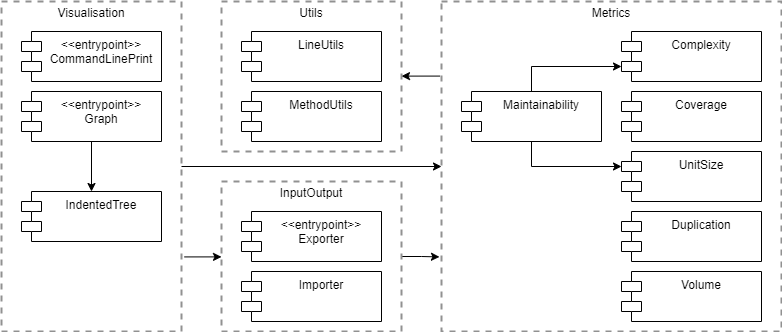

The diagram above was exported from draw.io. Its source (the exported page's mxGraphModel, read from the mxfile embedded in the PNG):
<mxGraphModel dx="1102" dy="1025" grid="1" gridSize="10" guides="1" tooltips="1" connect="1" arrows="1" fold="1" page="1" pageScale="1" pageWidth="827" pageHeight="1169" math="0" shadow="0">
  <root>
    <mxCell id="WIyWlLk6GJQsqaUBKTNV-0" />
    <mxCell id="WIyWlLk6GJQsqaUBKTNV-1" parent="WIyWlLk6GJQsqaUBKTNV-0" />
    <mxCell id="G4UKa07jpUmlQp_zJKFd-23" style="edgeStyle=orthogonalEdgeStyle;rounded=0;orthogonalLoop=1;jettySize=auto;html=1;entryX=0;entryY=0.5;entryDx=0;entryDy=0;" parent="WIyWlLk6GJQsqaUBKTNV-1" source="G4UKa07jpUmlQp_zJKFd-2" target="G4UKa07jpUmlQp_zJKFd-6" edge="1">
      <mxGeometry relative="1" as="geometry" />
    </mxCell>
    <mxCell id="J3dZRqYLRQ8QB8EadD1l-5" style="edgeStyle=orthogonalEdgeStyle;rounded=0;orthogonalLoop=1;jettySize=auto;html=1;entryX=0;entryY=0.5;entryDx=0;entryDy=0;exitX=1.015;exitY=0.774;exitDx=0;exitDy=0;exitPerimeter=0;" parent="WIyWlLk6GJQsqaUBKTNV-1" source="G4UKa07jpUmlQp_zJKFd-2" target="J3dZRqYLRQ8QB8EadD1l-0" edge="1">
      <mxGeometry relative="1" as="geometry" />
    </mxCell>
    <mxCell id="G4UKa07jpUmlQp_zJKFd-2" value="Visualisation" style="fontStyle=0;verticalAlign=top;align=center;spacingTop=-2;fillColor=none;rounded=0;whiteSpace=wrap;html=1;strokeColor=#919191;strokeWidth=2;dashed=1;container=1;collapsible=0;expand=0;recursiveResize=0;labelBackgroundColor=none;" parent="WIyWlLk6GJQsqaUBKTNV-1" vertex="1">
      <mxGeometry x="80" y="50" width="180" height="330" as="geometry" />
    </mxCell>
    <mxCell id="G4UKa07jpUmlQp_zJKFd-0" value="&lt;&lt;entrypoint&gt;&gt;&#10;CommandLinePrint" style="shape=module;align=left;spacingLeft=20;align=center;verticalAlign=top;" parent="G4UKa07jpUmlQp_zJKFd-2" vertex="1">
      <mxGeometry x="20" y="30" width="140" height="50" as="geometry" />
    </mxCell>
    <mxCell id="G4UKa07jpUmlQp_zJKFd-5" style="edgeStyle=orthogonalEdgeStyle;rounded=0;orthogonalLoop=1;jettySize=auto;html=1;entryX=0.5;entryY=0;entryDx=0;entryDy=0;" parent="G4UKa07jpUmlQp_zJKFd-2" source="G4UKa07jpUmlQp_zJKFd-3" target="G4UKa07jpUmlQp_zJKFd-4" edge="1">
      <mxGeometry relative="1" as="geometry" />
    </mxCell>
    <mxCell id="G4UKa07jpUmlQp_zJKFd-3" value="&lt;&lt;entrypoint&gt;&gt;&#10;Graph" style="shape=module;align=left;spacingLeft=20;align=center;verticalAlign=top;" parent="G4UKa07jpUmlQp_zJKFd-2" vertex="1">
      <mxGeometry x="20" y="90" width="140" height="50" as="geometry" />
    </mxCell>
    <mxCell id="G4UKa07jpUmlQp_zJKFd-4" value="IndentedTree" style="shape=module;align=left;spacingLeft=20;align=center;verticalAlign=top;" parent="G4UKa07jpUmlQp_zJKFd-2" vertex="1">
      <mxGeometry x="20" y="190" width="140" height="50" as="geometry" />
    </mxCell>
    <mxCell id="J3dZRqYLRQ8QB8EadD1l-4" style="edgeStyle=orthogonalEdgeStyle;rounded=0;orthogonalLoop=1;jettySize=auto;html=1;entryX=1;entryY=0.5;entryDx=0;entryDy=0;exitX=-0.004;exitY=0.226;exitDx=0;exitDy=0;exitPerimeter=0;" parent="WIyWlLk6GJQsqaUBKTNV-1" source="G4UKa07jpUmlQp_zJKFd-6" target="G4UKa07jpUmlQp_zJKFd-18" edge="1">
      <mxGeometry relative="1" as="geometry" />
    </mxCell>
    <mxCell id="G4UKa07jpUmlQp_zJKFd-6" value="Metrics" style="fontStyle=0;verticalAlign=top;align=center;spacingTop=-2;fillColor=none;rounded=0;whiteSpace=wrap;html=1;strokeColor=#919191;strokeWidth=2;dashed=1;container=1;collapsible=0;expand=0;recursiveResize=0;labelBackgroundColor=none;" parent="WIyWlLk6GJQsqaUBKTNV-1" vertex="1">
      <mxGeometry x="520" y="50" width="340" height="330" as="geometry" />
    </mxCell>
    <mxCell id="G4UKa07jpUmlQp_zJKFd-25" style="edgeStyle=orthogonalEdgeStyle;rounded=0;orthogonalLoop=1;jettySize=auto;html=1;entryX=0;entryY=0;entryDx=0;entryDy=15;entryPerimeter=0;exitX=0.5;exitY=1;exitDx=0;exitDy=0;" parent="G4UKa07jpUmlQp_zJKFd-6" source="G4UKa07jpUmlQp_zJKFd-9" target="G4UKa07jpUmlQp_zJKFd-13" edge="1">
      <mxGeometry relative="1" as="geometry" />
    </mxCell>
    <mxCell id="G4UKa07jpUmlQp_zJKFd-26" style="edgeStyle=orthogonalEdgeStyle;rounded=0;orthogonalLoop=1;jettySize=auto;html=1;entryX=0;entryY=0;entryDx=0;entryDy=35;entryPerimeter=0;exitX=0.5;exitY=0;exitDx=0;exitDy=0;" parent="G4UKa07jpUmlQp_zJKFd-6" source="G4UKa07jpUmlQp_zJKFd-9" target="G4UKa07jpUmlQp_zJKFd-11" edge="1">
      <mxGeometry relative="1" as="geometry" />
    </mxCell>
    <mxCell id="G4UKa07jpUmlQp_zJKFd-9" value="Maintainability" style="shape=module;align=left;spacingLeft=20;align=center;verticalAlign=top;" parent="G4UKa07jpUmlQp_zJKFd-6" vertex="1">
      <mxGeometry x="20" y="90" width="140" height="50" as="geometry" />
    </mxCell>
    <mxCell id="G4UKa07jpUmlQp_zJKFd-11" value="Complexity" style="shape=module;align=left;spacingLeft=20;align=center;verticalAlign=top;" parent="G4UKa07jpUmlQp_zJKFd-6" vertex="1">
      <mxGeometry x="180" y="30" width="140" height="50" as="geometry" />
    </mxCell>
    <mxCell id="G4UKa07jpUmlQp_zJKFd-13" value="UnitSize" style="shape=module;align=left;spacingLeft=20;align=center;verticalAlign=top;" parent="G4UKa07jpUmlQp_zJKFd-6" vertex="1">
      <mxGeometry x="180" y="150" width="140" height="50" as="geometry" />
    </mxCell>
    <mxCell id="G4UKa07jpUmlQp_zJKFd-15" value="Coverage" style="shape=module;align=left;spacingLeft=20;align=center;verticalAlign=top;" parent="G4UKa07jpUmlQp_zJKFd-6" vertex="1">
      <mxGeometry x="180" y="90" width="140" height="50" as="geometry" />
    </mxCell>
    <mxCell id="G4UKa07jpUmlQp_zJKFd-16" value="Duplication" style="shape=module;align=left;spacingLeft=20;align=center;verticalAlign=top;" parent="G4UKa07jpUmlQp_zJKFd-6" vertex="1">
      <mxGeometry x="180" y="210" width="140" height="50" as="geometry" />
    </mxCell>
    <mxCell id="G4UKa07jpUmlQp_zJKFd-17" value="Volume" style="shape=module;align=left;spacingLeft=20;align=center;verticalAlign=top;" parent="G4UKa07jpUmlQp_zJKFd-6" vertex="1">
      <mxGeometry x="180" y="270" width="140" height="50" as="geometry" />
    </mxCell>
    <mxCell id="G4UKa07jpUmlQp_zJKFd-18" value="Utils" style="fontStyle=0;verticalAlign=top;align=center;spacingTop=-2;fillColor=none;rounded=0;whiteSpace=wrap;html=1;strokeColor=#919191;strokeWidth=2;dashed=1;container=1;collapsible=0;expand=0;recursiveResize=0;labelBackgroundColor=none;" parent="WIyWlLk6GJQsqaUBKTNV-1" vertex="1">
      <mxGeometry x="300" y="50" width="180" height="150" as="geometry" />
    </mxCell>
    <mxCell id="G4UKa07jpUmlQp_zJKFd-19" value="LineUtils" style="shape=module;align=left;spacingLeft=20;align=center;verticalAlign=top;" parent="G4UKa07jpUmlQp_zJKFd-18" vertex="1">
      <mxGeometry x="20" y="30" width="140" height="50" as="geometry" />
    </mxCell>
    <mxCell id="G4UKa07jpUmlQp_zJKFd-21" value="MethodUtils" style="shape=module;align=left;spacingLeft=20;align=center;verticalAlign=top;" parent="G4UKa07jpUmlQp_zJKFd-18" vertex="1">
      <mxGeometry x="20" y="90" width="140" height="50" as="geometry" />
    </mxCell>
    <mxCell id="J3dZRqYLRQ8QB8EadD1l-6" style="edgeStyle=orthogonalEdgeStyle;rounded=0;orthogonalLoop=1;jettySize=auto;html=1;entryX=-0.006;entryY=0.774;entryDx=0;entryDy=0;entryPerimeter=0;" parent="WIyWlLk6GJQsqaUBKTNV-1" source="J3dZRqYLRQ8QB8EadD1l-0" target="G4UKa07jpUmlQp_zJKFd-6" edge="1">
      <mxGeometry relative="1" as="geometry" />
    </mxCell>
    <mxCell id="J3dZRqYLRQ8QB8EadD1l-0" value="InputOutput" style="fontStyle=0;verticalAlign=top;align=center;spacingTop=-2;fillColor=none;rounded=0;whiteSpace=wrap;html=1;strokeColor=#919191;strokeWidth=2;dashed=1;container=1;collapsible=0;expand=0;recursiveResize=0;labelBackgroundColor=none;" parent="WIyWlLk6GJQsqaUBKTNV-1" vertex="1">
      <mxGeometry x="300" y="230" width="180" height="150" as="geometry" />
    </mxCell>
    <mxCell id="J3dZRqYLRQ8QB8EadD1l-1" value="&lt;&lt;entrypoint&gt;&gt;&#10;Exporter" style="shape=module;align=left;spacingLeft=20;align=center;verticalAlign=top;" parent="J3dZRqYLRQ8QB8EadD1l-0" vertex="1">
      <mxGeometry x="20" y="30" width="140" height="50" as="geometry" />
    </mxCell>
    <mxCell id="J3dZRqYLRQ8QB8EadD1l-2" value="Importer" style="shape=module;align=left;spacingLeft=20;align=center;verticalAlign=top;" parent="J3dZRqYLRQ8QB8EadD1l-0" vertex="1">
      <mxGeometry x="20" y="90" width="140" height="50" as="geometry" />
    </mxCell>
  </root>
</mxGraphModel>